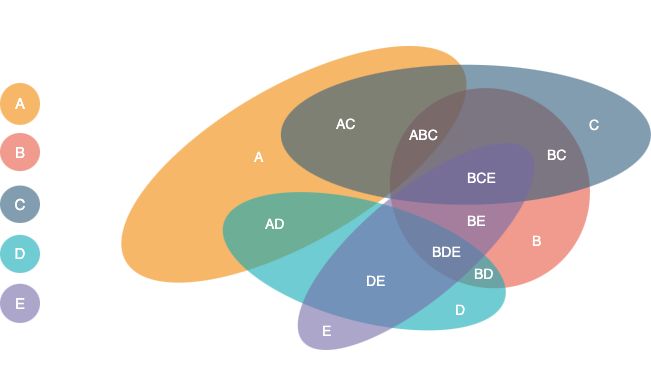

The diagram above was exported from draw.io. Its source (the exported page's mxGraphModel, read from the mxfile embedded in the PNG):
<mxGraphModel dx="1408" dy="748" grid="1" gridSize="10" guides="1" tooltips="1" connect="1" arrows="1" fold="1" page="1" pageScale="1" pageWidth="1169" pageHeight="827" background="none" math="0" shadow="0">
  <root>
    <mxCell id="0" />
    <mxCell id="1" parent="0" />
    <mxCell id="21541" value="" style="ellipse;whiteSpace=wrap;rotation=-30;fillColor=#F08705;opacity=60;strokeColor=none;html=1;" parent="1" vertex="1">
      <mxGeometry x="320.3411328663887" y="256.6231457523918" width="388.08058261758396" height="156.37594983072486" as="geometry" />
    </mxCell>
    <mxCell id="21542" value="" style="ellipse;whiteSpace=wrap;rotation=135;fillColor=#E85642;opacity=60;strokeColor=none;html=1;" parent="1" vertex="1">
      <mxGeometry x="612.4626626563637" y="256.56188928948563" width="195.8024582681959" height="204.27997321178051" as="geometry" />
    </mxCell>
    <mxCell id="21543" value="" style="ellipse;whiteSpace=wrap;fillColor=#2F5B7C;opacity=60;strokeColor=none;html=1;" parent="1" vertex="1">
      <mxGeometry x="501.37991635376034" y="235.2168645201126" width="370" height="140" as="geometry" />
    </mxCell>
    <mxCell id="21544" value="" style="ellipse;whiteSpace=wrap;fillColor=#12AAB5;opacity=60;strokeColor=none;rotation=15;html=1;" parent="1" vertex="1">
      <mxGeometry x="439.1581665520026" y="371.75258490150304" width="291.24044096383477" height="120" as="geometry" />
    </mxCell>
    <mxCell id="21545" value="" style="ellipse;whiteSpace=wrap;rotation=-40;fillColor=#736CA8;opacity=60;strokeColor=none;html=1;" parent="1" vertex="1">
      <mxGeometry x="488.8443789197289" y="363.3824035900095" width="295.40145289054794" height="107.28417634930992" as="geometry" />
    </mxCell>
    <mxCell id="21546" value="A" style="text;spacingTop=-5;fontStyle=0;fontSize=14;html=1;fontColor=#FFFFFF;" parent="1" vertex="1">
      <mxGeometry x="472.5" y="318.40770608387356" width="30" height="20" as="geometry" />
    </mxCell>
    <mxCell id="21547" value="B" style="text;spacingTop=-5;fontStyle=0;fontSize=14;html=1;fontColor=#FFFFFF;" parent="1" vertex="1">
      <mxGeometry x="750.5" y="401.56034797028497" width="30" height="20" as="geometry" />
    </mxCell>
    <mxCell id="21548" value="C" style="text;spacingTop=-5;fontStyle=0;fontSize=14;html=1;fontColor=#FFFFFF;" parent="1" vertex="1">
      <mxGeometry x="808.2651209245596" y="286.40770608387356" width="30" height="20" as="geometry" />
    </mxCell>
    <mxCell id="21549" value="D" style="text;spacingTop=-5;fontStyle=0;fontSize=14;html=1;fontColor=#FFFFFF;" parent="1" vertex="1">
      <mxGeometry x="674.3799163537603" y="470.6665799393195" width="30" height="20" as="geometry" />
    </mxCell>
    <mxCell id="21550" value="E" style="text;spacingTop=-5;fontStyle=0;fontSize=14;html=1;fontColor=#FFFFFF;" parent="1" vertex="1">
      <mxGeometry x="540.5" y="491.75258490150327" width="30" height="20" as="geometry" />
    </mxCell>
    <mxCell id="21551" value="AC" style="text;spacingTop=-5;fontStyle=0;fontSize=14;html=1;fontColor=#FFFFFF;" parent="1" vertex="1">
      <mxGeometry x="554.7783870339199" y="284.5" width="30" height="20" as="geometry" />
    </mxCell>
    <mxCell id="21552" value="BC" style="text;spacingTop=-5;fontStyle=0;fontSize=14;html=1;fontColor=#FFFFFF;" parent="1" vertex="1">
      <mxGeometry x="765.5" y="316.40770608387356" width="30" height="20" as="geometry" />
    </mxCell>
    <mxCell id="21553" value="ABC" style="text;spacingTop=-5;fontStyle=0;fontSize=14;html=1;fontColor=#FFFFFF;" parent="1" vertex="1">
      <mxGeometry x="628.3799163537603" y="296.40770608387356" width="30" height="20" as="geometry" />
    </mxCell>
    <mxCell id="21554" value="BCE" style="text;spacingTop=-5;fontStyle=0;fontSize=14;html=1;fontColor=#FFFFFF;" parent="1" vertex="1">
      <mxGeometry x="686.3799163537603" y="338.7018758953759" width="30" height="20" as="geometry" />
    </mxCell>
    <mxCell id="21555" value="BE" style="text;spacingTop=-5;fontStyle=0;fontSize=14;html=1;fontColor=#FFFFFF;" parent="1" vertex="1">
      <mxGeometry x="686.3799163537603" y="381.56034797028497" width="30" height="20" as="geometry" />
    </mxCell>
    <mxCell id="21556" value="BD" style="text;spacingTop=-5;fontStyle=0;fontSize=14;html=1;fontColor=#FFFFFF;" parent="1" vertex="1">
      <mxGeometry x="693.3638917904615" y="434.8418625012662" width="30" height="20" as="geometry" />
    </mxCell>
    <mxCell id="21557" value="BDE" style="text;spacingTop=-5;fontStyle=0;fontSize=14;html=1;fontColor=#FFFFFF;" parent="1" vertex="1">
      <mxGeometry x="650.5" y="412.9990955831165" width="30" height="20" as="geometry" />
    </mxCell>
    <mxCell id="21558" value="AD" style="text;spacingTop=-5;fontStyle=0;fontSize=14;html=1;fontColor=#FFFFFF;" parent="1" vertex="1">
      <mxGeometry x="484.38142417518065" y="384.8991419126428" width="30" height="20" as="geometry" />
    </mxCell>
    <mxCell id="21559" value="DE" style="text;spacingTop=-5;fontStyle=0;fontSize=14;html=1;fontColor=#FFFFFF;" parent="1" vertex="1">
      <mxGeometry x="584.7783870339199" y="441.56034797028497" width="30" height="20" as="geometry" />
    </mxCell>
    <mxCell id="21560" value="A" style="ellipse;whiteSpace=wrap;rotation=0;fillColor=#f08705;opacity=60;strokeColor=none;html=1;gradientColor=none;fontSize=15;fontColor=#FFFFFF;" parent="1" vertex="1">
      <mxGeometry x="220.50000000000006" y="253.484724710808" width="39.99999999999994" height="41.86876774444315" as="geometry" />
    </mxCell>
    <mxCell id="21561" value="B" style="ellipse;whiteSpace=wrap;rotation=0;fillColor=#e85642;opacity=60;strokeColor=none;html=1;fontSize=15;fontColor=#FFFFFF;" parent="1" vertex="1">
      <mxGeometry x="220.5" y="303.484724710808" width="40" height="38.09229391612644" as="geometry" />
    </mxCell>
    <mxCell id="21562" value="C" style="ellipse;whiteSpace=wrap;fillColor=#2f5b7c;opacity=60;strokeColor=none;html=1;fontSize=15;fontColor=#FFFFFF;" parent="1" vertex="1">
      <mxGeometry x="220.5" y="356.0612458370708" width="40" height="37.42347887373717" as="geometry" />
    </mxCell>
    <mxCell id="21563" value="D" style="ellipse;whiteSpace=wrap;fillColor=#12aab5;opacity=60;strokeColor=none;html=1;fontSize=15;fontColor=#FFFFFF;" parent="1" vertex="1">
      <mxGeometry x="220.5" y="405.39243079468156" width="40" height="38.09229391612644" as="geometry" />
    </mxCell>
    <mxCell id="21564" value="E" style="ellipse;whiteSpace=wrap;rotation=0;fillColor=#736ca8;opacity=60;strokeColor=none;html=1;fontSize=15;fontColor=#FFFFFF;" parent="1" vertex="1">
      <mxGeometry x="220.50000000000006" y="454.28300853609335" width="39.99999999999994" height="39.20171617471459" as="geometry" />
    </mxCell>
  </root>
</mxGraphModel>